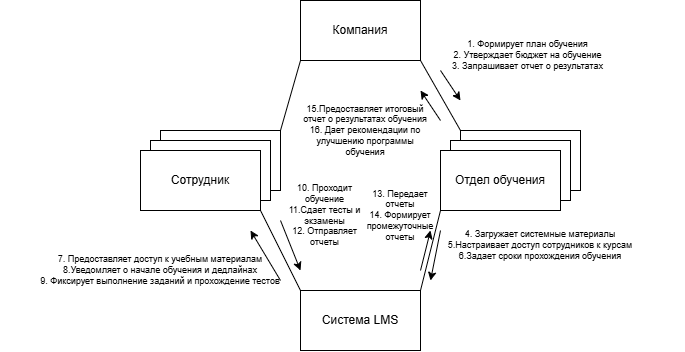

The diagram above was exported from draw.io. Its source (the exported page's mxGraphModel, read from the mxfile embedded in the PNG):
<mxGraphModel dx="1026" dy="576" grid="1" gridSize="10" guides="1" tooltips="1" connect="1" arrows="1" fold="1" page="1" pageScale="1" pageWidth="827" pageHeight="1169" math="0" shadow="0">
  <root>
    <mxCell id="0" />
    <mxCell id="1" parent="0" />
    <mxCell id="VXJXT6O6A9nwsYOiemRR-2" value="Система LMS" style="rounded=0;whiteSpace=wrap;html=1;" vertex="1" parent="1">
      <mxGeometry x="380" y="410" width="120" height="60" as="geometry" />
    </mxCell>
    <mxCell id="VXJXT6O6A9nwsYOiemRR-3" value="" style="rounded=0;whiteSpace=wrap;html=1;" vertex="1" parent="1">
      <mxGeometry x="540" y="250" width="120" height="60" as="geometry" />
    </mxCell>
    <mxCell id="VXJXT6O6A9nwsYOiemRR-4" value="" style="rounded=0;whiteSpace=wrap;html=1;" vertex="1" parent="1">
      <mxGeometry x="530" y="260" width="120" height="60" as="geometry" />
    </mxCell>
    <mxCell id="VXJXT6O6A9nwsYOiemRR-5" value="Отдел обучения" style="rounded=0;whiteSpace=wrap;html=1;" vertex="1" parent="1">
      <mxGeometry x="520" y="270" width="120" height="60" as="geometry" />
    </mxCell>
    <mxCell id="VXJXT6O6A9nwsYOiemRR-8" value="" style="rounded=0;whiteSpace=wrap;html=1;" vertex="1" parent="1">
      <mxGeometry x="240" y="250" width="120" height="60" as="geometry" />
    </mxCell>
    <mxCell id="VXJXT6O6A9nwsYOiemRR-9" value="" style="rounded=0;whiteSpace=wrap;html=1;" vertex="1" parent="1">
      <mxGeometry x="230" y="260" width="120" height="60" as="geometry" />
    </mxCell>
    <mxCell id="VXJXT6O6A9nwsYOiemRR-12" value="Компания" style="rounded=0;whiteSpace=wrap;html=1;" vertex="1" parent="1">
      <mxGeometry x="380" y="120" width="120" height="60" as="geometry" />
    </mxCell>
    <mxCell id="VXJXT6O6A9nwsYOiemRR-13" value="Сотрудник" style="rounded=0;whiteSpace=wrap;html=1;" vertex="1" parent="1">
      <mxGeometry x="220" y="270" width="120" height="60" as="geometry" />
    </mxCell>
    <mxCell id="VXJXT6O6A9nwsYOiemRR-26" value="" style="endArrow=classic;html=1;rounded=0;" edge="1" parent="1">
      <mxGeometry width="50" height="50" relative="1" as="geometry">
        <mxPoint x="520" y="190" as="sourcePoint" />
        <mxPoint x="540" y="220" as="targetPoint" />
      </mxGeometry>
    </mxCell>
    <mxCell id="VXJXT6O6A9nwsYOiemRR-27" value="" style="endArrow=none;html=1;rounded=0;entryX=1;entryY=1;entryDx=0;entryDy=0;exitX=0;exitY=0;exitDx=0;exitDy=0;" edge="1" parent="1" source="VXJXT6O6A9nwsYOiemRR-3" target="VXJXT6O6A9nwsYOiemRR-12">
      <mxGeometry width="50" height="50" relative="1" as="geometry">
        <mxPoint x="400" y="280" as="sourcePoint" />
        <mxPoint x="450" y="230" as="targetPoint" />
      </mxGeometry>
    </mxCell>
    <mxCell id="VXJXT6O6A9nwsYOiemRR-29" value="1. Формирует план обучения&lt;div&gt;2. Утверждает бюджет на обучение&lt;/div&gt;&lt;div&gt;3. Запрашивает отчет о результатах&lt;/div&gt;" style="text;html=1;whiteSpace=wrap;strokeColor=none;fillColor=none;align=center;verticalAlign=middle;rounded=0;fontSize=9;" vertex="1" parent="1">
      <mxGeometry x="450" y="160" width="315" height="30" as="geometry" />
    </mxCell>
    <mxCell id="VXJXT6O6A9nwsYOiemRR-31" value="" style="endArrow=none;html=1;rounded=0;exitX=1;exitY=0;exitDx=0;exitDy=0;" edge="1" parent="1" source="VXJXT6O6A9nwsYOiemRR-2">
      <mxGeometry width="50" height="50" relative="1" as="geometry">
        <mxPoint x="510" y="380" as="sourcePoint" />
        <mxPoint x="520" y="330" as="targetPoint" />
      </mxGeometry>
    </mxCell>
    <mxCell id="VXJXT6O6A9nwsYOiemRR-32" value="4. Загружает системные материалы&lt;div&gt;5.Настраивает доступ сотрудников к курсам&lt;/div&gt;&lt;div&gt;6.Задает сроки прохождения обучения&lt;/div&gt;" style="text;html=1;whiteSpace=wrap;strokeColor=none;fillColor=none;align=center;verticalAlign=middle;rounded=0;fontSize=9;" vertex="1" parent="1">
      <mxGeometry x="490" y="350" width="260" height="30" as="geometry" />
    </mxCell>
    <mxCell id="VXJXT6O6A9nwsYOiemRR-33" value="" style="endArrow=none;html=1;rounded=0;entryX=1;entryY=1;entryDx=0;entryDy=0;exitX=0;exitY=0;exitDx=0;exitDy=0;" edge="1" parent="1" source="VXJXT6O6A9nwsYOiemRR-2" target="VXJXT6O6A9nwsYOiemRR-13">
      <mxGeometry width="50" height="50" relative="1" as="geometry">
        <mxPoint x="320" y="410" as="sourcePoint" />
        <mxPoint x="370" y="360" as="targetPoint" />
      </mxGeometry>
    </mxCell>
    <mxCell id="VXJXT6O6A9nwsYOiemRR-34" value="" style="endArrow=classic;html=1;rounded=0;" edge="1" parent="1">
      <mxGeometry width="50" height="50" relative="1" as="geometry">
        <mxPoint x="520" y="350" as="sourcePoint" />
        <mxPoint x="510" y="400" as="targetPoint" />
      </mxGeometry>
    </mxCell>
    <mxCell id="VXJXT6O6A9nwsYOiemRR-36" value="" style="endArrow=classic;html=1;rounded=0;" edge="1" parent="1">
      <mxGeometry width="50" height="50" relative="1" as="geometry">
        <mxPoint x="360" y="400" as="sourcePoint" />
        <mxPoint x="330" y="350" as="targetPoint" />
      </mxGeometry>
    </mxCell>
    <mxCell id="VXJXT6O6A9nwsYOiemRR-39" value="7. Предоставляет доступ к учебным материалам&lt;div&gt;8.Уведомляет о начале обучения и дедлайнах&lt;/div&gt;&lt;div&gt;9. Фиксирует выполнение заданий и прохождение тестов&lt;/div&gt;" style="text;html=1;whiteSpace=wrap;strokeColor=none;fillColor=none;align=center;verticalAlign=middle;rounded=0;fontSize=9;" vertex="1" parent="1">
      <mxGeometry x="80" y="380" width="320" height="20" as="geometry" />
    </mxCell>
    <mxCell id="VXJXT6O6A9nwsYOiemRR-42" value="" style="endArrow=classic;html=1;rounded=0;" edge="1" parent="1">
      <mxGeometry width="50" height="50" relative="1" as="geometry">
        <mxPoint x="360" y="340" as="sourcePoint" />
        <mxPoint x="380" y="390" as="targetPoint" />
      </mxGeometry>
    </mxCell>
    <mxCell id="VXJXT6O6A9nwsYOiemRR-45" value="10. Проходит обучение&lt;div&gt;11.Сдает тесты и экзамены&lt;/div&gt;&lt;div&gt;12. Отправляет отчеты&lt;/div&gt;" style="text;html=1;whiteSpace=wrap;strokeColor=none;fillColor=none;align=center;verticalAlign=middle;rounded=0;fontSize=9;" vertex="1" parent="1">
      <mxGeometry x="359" y="320" width="91" height="30" as="geometry" />
    </mxCell>
    <mxCell id="VXJXT6O6A9nwsYOiemRR-46" value="" style="endArrow=classic;html=1;rounded=0;" edge="1" parent="1">
      <mxGeometry width="50" height="50" relative="1" as="geometry">
        <mxPoint x="500" y="390" as="sourcePoint" />
        <mxPoint x="510" y="350" as="targetPoint" />
      </mxGeometry>
    </mxCell>
    <mxCell id="VXJXT6O6A9nwsYOiemRR-47" value="13. Передает отчеты&lt;div&gt;&lt;font&gt;14. Формирует промежуточные отчеты&lt;/font&gt;&lt;/div&gt;" style="text;html=1;whiteSpace=wrap;strokeColor=none;fillColor=none;align=center;verticalAlign=middle;rounded=0;fontSize=9;" vertex="1" parent="1">
      <mxGeometry x="450" y="320" width="60" height="30" as="geometry" />
    </mxCell>
    <mxCell id="VXJXT6O6A9nwsYOiemRR-48" value="" style="endArrow=classic;html=1;rounded=0;" edge="1" parent="1">
      <mxGeometry width="50" height="50" relative="1" as="geometry">
        <mxPoint x="520" y="240" as="sourcePoint" />
        <mxPoint x="500" y="210" as="targetPoint" />
      </mxGeometry>
    </mxCell>
    <mxCell id="VXJXT6O6A9nwsYOiemRR-49" value="15.Предоставляет итоговый отчет о результатах обучения&lt;div&gt;16. Дает рекомендации по улучшению программы обучения&lt;/div&gt;" style="text;html=1;whiteSpace=wrap;strokeColor=none;fillColor=none;align=center;verticalAlign=middle;rounded=0;fontSize=9;" vertex="1" parent="1">
      <mxGeometry x="380" y="230" width="130" height="40" as="geometry" />
    </mxCell>
    <mxCell id="VXJXT6O6A9nwsYOiemRR-50" value="" style="endArrow=none;html=1;rounded=0;exitX=1;exitY=0;exitDx=0;exitDy=0;entryX=0;entryY=1;entryDx=0;entryDy=0;" edge="1" parent="1" source="VXJXT6O6A9nwsYOiemRR-8" target="VXJXT6O6A9nwsYOiemRR-12">
      <mxGeometry width="50" height="50" relative="1" as="geometry">
        <mxPoint x="340" y="210" as="sourcePoint" />
        <mxPoint x="380" y="190" as="targetPoint" />
      </mxGeometry>
    </mxCell>
  </root>
</mxGraphModel>